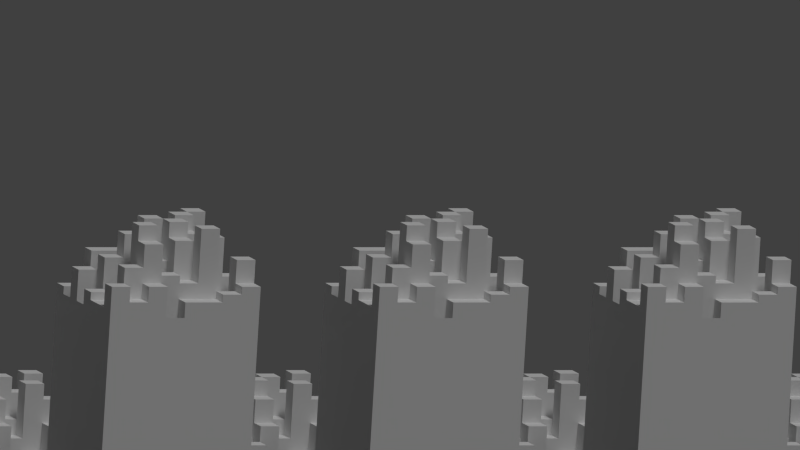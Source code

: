 # Source: bg.blend  (saved by Blender 2.70.0; exported with 4.5.12 LTS)
import bpy
from mathutils import Matrix  # noqa: F401  (used for matrix-valued properties, if any)

bpy.ops.wm.read_factory_settings(use_empty=True)
scene = bpy.context.scene
scene.name = 'Scene'

# ---- collections
col_collection_1 = bpy.data.collections.new('Collection 1'); scene.collection.children.link(col_collection_1)
col_collection_2 = bpy.data.collections.new('Collection 2'); scene.collection.children.link(col_collection_2)
col_collection_3 = bpy.data.collections.new('Collection 3'); scene.collection.children.link(col_collection_3)
col_collection_3.hide_render = True
col_collection_3.hide_viewport = True

# ---- materials (node trees are filled in below, after node groups)
mat_tower = bpy.data.materials.new('tower')
mat_material_001 = bpy.data.materials.new('Material.001')

# ---- material node trees

# ---- world
world_world = bpy.data.worlds.new('World'); scene.world = world_world
world_world.color = (0.05088, 0.05088, 0.05088)
world_world.use_sun_shadow = False
world_world.sun_shadow_jitter_overblur = 0.0
world_world.cycles.sampling_method = 'MANUAL'
world_world.cycles.sample_map_resolution = 256
world_world.light_settings.ao_factor = 0.2

# ---- cameras
cam_camera = bpy.data.cameras.new('Camera')
cam_camera.type = 'ORTHO'
cam_camera.clip_end = 100.0
cam_camera.lens = 35.0
cam_camera.sensor_width = 32.0
cam_camera.sensor_height = 18.0
cam_camera.ortho_scale = 10.1
cam_camera.dof.focus_distance = 0.0
cam_camera.dof.aperture_fstop = 128.0

# ---- lights
light_lamp = bpy.data.lights.new('Lamp', 'SUN')
light_lamp.transmission_factor = 0.0
light_lamp.cutoff_distance = 30.0
light_lamp.angle = 0.1993
light_lamp.energy = 1.0
light_lamp.shadow_buffer_clip_start = 1.001
light_lamp.shadow_soft_size = 0.1
light_lamp.shadow_cascade_max_distance = 1000.0
light_lamp.cycles.use_multiple_importance_sampling = False

# ---- meshes
me_tower04_004 = bpy.data.meshes.new('Tower04.004')
me_tower04_004.from_pydata([(-1.0, -1.0, 0.0), (1.0, -1.0, 0.0), (-1.0, 1.0, 0.0), (1.0, 1.0, 0.0), (-1.0, 0.0, 0.0), (0.0, -1.0, 0.0), (1.0, 0.0, 0.0), (0.0, 1.0, 0.0), (0.0, 0.0, 0.0), (-1.0, -0.5, 0.0), (0.5, -1.0, 0.0), (1.0, 0.5, 0.0), (-0.5, 1.0, 0.0), (-1.0, 0.5, 0.0), (-0.5, -1.0, 0.0), (1.0, -0.5, 0.0), (0.5, 1.0, 0.0), (0.0, 0.5, 0.0), (0.0, -0.5, 0.0), (-0.5, 0.0, 0.0), (0.5, 0.0, 0.0), (0.5, 0.5, 0.0), (-0.5, 0.5, 0.0), (-0.5, -0.5, 0.0), (0.5, -0.5, 0.0), (-1.0, -0.75, 0.0), (0.75, -1.0, 0.0), (1.0, 0.75, 0.0), (-0.75, 1.0, 0.0), (-1.0, 0.75, 0.0), (-0.75, -1.0, 0.0), (1.0, -0.75, 0.0), (0.75, 1.0, 0.0), (0.0, 0.75, 0.0), (0.0, -0.75, 0.0), (-0.75, 0.0, 0.0), (0.25, 0.0, 0.0), (-1.0, -0.25, 0.0), (0.25, -1.0, 0.0), (1.0, 0.25, 0.0), (-0.25, 1.0, 0.0), (-1.0, 0.25, 0.0), (-0.25, -1.0, 0.0), (1.0, -0.25, 0.0), (0.25, 1.0, 0.0), (0.0, 0.25, 0.0), (0.0, -0.25, 0.0), (-0.25, 0.0, 0.0), (0.75, 0.0, 0.0), (0.5, 0.75, 0.0), (0.5, 0.25, 0.0), (0.25, 0.5, 0.0), (0.75, 0.5, 0.0), (-0.5, 0.75, 0.0), (-0.5, 0.25, 0.0), (-0.75, 0.5, 0.0), (-0.25, 0.5, 0.0), (-0.5, -0.25, 0.0), (-0.5, -0.75, 0.0), (-0.75, -0.5, 0.0), (-0.25, -0.5, 0.0), (0.5, -0.25, 0.0), (0.5, -0.75, 0.0), (0.25, -0.5, 0.0), (0.75, -0.5, 0.0), (0.75, 0.75, 0.0), (-0.25, 0.75, 0.0), (-0.25, -0.25, 0.0), (0.75, -0.25, 0.0), (0.25, 0.75, 0.0), (0.25, 0.25, 0.0), (0.75, 0.25, 0.0), (-0.75, 0.75, 0.0), (-0.75, 0.25, 0.0), (-0.25, 0.25, 0.0), (-0.75, -0.25, 0.0), (-0.75, -0.75, 0.0), (-0.25, -0.75, 0.0), (0.25, -0.25, 0.0), (0.25, -0.75, 0.0), (0.75, -0.75, 0.0), (0.0, 0.0, 0.6), (0.0, 0.5, 0.6), (0.0, -0.5, 0.6), (-0.5, 0.0, 0.6), (0.5, 0.5, 0.6), (-0.5, 0.5, 0.6), (-0.5, -0.5, 0.6), (0.5, -0.5, 0.6), (0.0, -0.75, 0.6), (0.25, 0.0, 0.6), (0.0, 0.25, 0.6), (0.0, -0.25, 0.6), (-0.25, 0.0, 0.6), (0.5, 0.25, 0.6), (0.25, 0.5, 0.6), (-0.5, 0.25, 0.6), (-0.75, 0.5, 0.6), (-0.5, -0.25, 0.6), (-0.5, -0.75, 0.6), (-0.75, -0.5, 0.6), (-0.25, -0.5, 0.6), (0.5, -0.75, 0.6), (0.75, -0.5, 0.6), (-0.25, -0.25, 0.6), (0.25, 0.25, 0.6), (-0.75, 0.25, 0.6), (-0.75, -0.25, 0.6), (-0.75, -0.75, 0.6), (-0.25, -0.75, 0.6), (0.25, -0.25, 0.6), (0.75, -0.75, 0.6), (1.0, -1.0, 0.4), (1.0, 1.0, 0.4), (-1.0, 0.0, 0.4), (0.0, 1.0, 0.4), (-0.5, -1.0, 0.4), (1.0, -0.5, 0.4), (0.0, -0.5, 0.4), (-0.5, 0.0, 0.4), (0.5, 0.0, 0.4), (-0.5, 0.5, 0.4), (-0.5, -0.5, 0.4), (0.75, -1.0, 0.4), (1.0, 0.75, 0.4), (1.0, -0.75, 0.4), (0.75, 1.0, 0.4), (0.0, 0.75, 0.4), (-0.75, 0.0, 0.4), (-1.0, -0.25, 0.4), (-0.25, -1.0, 0.4), (1.0, -0.25, 0.4), (0.25, 1.0, 0.4), (0.0, -0.25, 0.4), (-0.25, 0.0, 0.4), (0.75, 0.0, 0.4), (0.5, 0.25, 0.4), (-0.5, 0.75, 0.4), (-0.5, 0.25, 0.4), (-0.25, 0.5, 0.4), (-0.5, -0.25, 0.4), (-0.5, -0.75, 0.4), (-0.25, -0.5, 0.4), (0.25, -0.5, 0.4), (0.75, -0.5, 0.4), (0.75, 0.75, 0.4), (-0.25, 0.75, 0.4), (-0.25, -0.25, 0.4), (0.75, -0.25, 0.4), (0.25, 0.75, 0.4), (0.75, 0.25, 0.4), (-0.25, 0.25, 0.4), (-0.75, -0.25, 0.4), (-0.25, -0.75, 0.4), (0.25, -0.25, 0.4), (0.75, -0.75, 0.4), (-1.0, 1.0, 0.2), (-1.0, 0.0, 0.2), (0.0, -1.0, 0.2), (1.0, 0.0, 0.2), (-1.0, -0.5, 0.2), (1.0, 0.5, 0.2), (-0.5, 1.0, 0.2), (-1.0, 0.5, 0.2), (1.0, -0.5, 0.2), (0.5, 1.0, 0.2), (0.5, 0.0, 0.2), (0.5, 0.5, 0.2), (0.5, -0.5, 0.2), (-1.0, -0.75, 0.2), (-0.75, 1.0, 0.2), (-1.0, 0.75, 0.2), (1.0, -0.75, 0.2), (0.0, -0.75, 0.2), (-0.75, 0.0, 0.2), (0.25, 0.0, 0.2), (0.25, -1.0, 0.2), (1.0, 0.25, 0.2), (-0.25, 1.0, 0.2), (-1.0, 0.25, 0.2), (0.25, 1.0, 0.2), (0.75, 0.0, 0.2), (0.5, 0.75, 0.2), (0.25, 0.5, 0.2), (0.75, 0.5, 0.2), (-0.5, 0.75, 0.2), (-0.75, 0.5, 0.2), (-0.75, -0.5, 0.2), (0.5, -0.25, 0.2), (0.5, -0.75, 0.2), (0.25, -0.5, 0.2), (0.75, -0.5, 0.2), (-0.25, 0.75, 0.2), (0.25, 0.75, 0.2), (0.75, 0.25, 0.2), (-0.75, 0.75, 0.2), (-0.75, 0.25, 0.2), (-0.75, -0.75, 0.2), (0.25, -0.25, 0.2), (0.25, -0.75, 0.2), (0.75, -0.75, 0.2), (0.0, 0.0, 0.9), (0.0, 0.5, 0.9), (0.0, -0.5, 0.9), (-0.5, 0.0, 0.9), (0.5, 0.0, 0.9), (0.5, -0.5, 0.9), (0.0, 0.75, 0.9), (-0.75, 0.0, 0.9), (0.25, 0.0, 0.9), (0.0, 0.25, 0.9), (0.0, -0.25, 0.9), (-0.25, 0.0, 0.9), (0.5, 0.25, 0.9), (0.25, 0.5, 0.9), (-0.5, 0.25, 0.9), (-0.25, 0.5, 0.9), (-0.25, -0.5, 0.9), (0.5, -0.25, 0.9), (0.75, -0.5, 0.9), (-0.25, -0.25, 0.9), (0.75, -0.25, 0.9), (0.25, 0.75, 0.9), (0.25, 0.25, 0.9), (-0.75, 0.25, 0.9), (-0.25, 0.25, 0.9), (0.0, 0.0, 1.1), (0.5, 1.0, 0.7), (0.5, 0.5, 1.1), (-0.5, 0.5, 1.1), (0.5, -0.5, 1.1), (0.75, 1.0, 0.7), (0.25, 0.0, 1.1), (0.0, 0.25, 1.1), (0.0, -0.25, 1.1), (-0.25, 0.0, 1.1), (0.5, 0.75, 0.7), (0.5, 0.25, 1.1), (0.75, 0.5, 1.1), (-0.5, 0.75, 1.1), (-0.5, 0.25, 1.1), (-0.75, 0.5, 1.1), (-0.25, 0.5, 1.1), (0.5, -0.25, 1.1), (0.25, -0.5, 1.1), (0.75, 0.75, 0.7), (-0.25, -0.25, 1.1), (0.25, 0.25, 1.1), (0.75, 0.25, 1.1), (-0.75, 0.75, 1.1), (-0.25, 0.25, 1.1), (0.25, -0.25, 1.1), (1.0, 0.5, 0.3), (1.0, 0.75, 0.3), (0.75, 0.5, 0.3), (0.75, 0.75, 0.3), (-1.0, -1.0, 0.1), (0.5, -1.0, 0.1), (-1.0, -0.75, 0.1), (0.75, -1.0, 0.1), (-0.75, -1.0, 0.1), (0.25, -1.0, 0.1), (0.5, -0.75, 0.1), (-0.75, -0.75, 0.1), (0.25, -0.75, 0.1), (0.75, -0.75, 0.1), (-0.5, 0.0, 0.2), (-0.5, -0.5, 0.2), (-0.5, -0.25, 0.2), (-0.5, -0.75, 0.2), (-0.25, -0.5, 0.2), (-0.75, -0.25, 0.2), (-0.25, -0.75, 0.2), (0.5, 0.0, 0.5), (0.75, 0.0, 0.5), (0.5, -0.25, 0.5), (0.75, -0.25, 0.5), (-1.0, -1.0, -9.3), (1.0, -1.0, -9.3), (-1.0, 1.0, -9.3), (1.0, 1.0, -9.3), (-1.0, 0.0, -9.3), (0.0, -1.0, -9.3), (1.0, 0.0, -9.3), (0.0, 1.0, -9.3), (0.0, 0.0, -9.3), (-1.0, -0.5, -9.3), (0.5, -1.0, -9.3), (1.0, 0.5, -9.3), (-0.5, 1.0, -9.3), (-1.0, 0.5, -9.3), (-0.5, -1.0, -9.3), (1.0, -0.5, -9.3), (0.5, 1.0, -9.3), (0.0, 0.5, -9.3), (0.0, -0.5, -9.3), (-0.5, 0.0, -9.3), (0.5, 0.0, -9.3), (0.5, 0.5, -9.3), (-0.5, 0.5, -9.3), (-0.5, -0.5, -9.3), (0.5, -0.5, -9.3), (-1.0, -0.75, -9.3), (0.75, -1.0, -9.3), (1.0, 0.75, -9.3), (-0.75, 1.0, -9.3), (-1.0, 0.75, -9.3), (-0.75, -1.0, -9.3), (1.0, -0.75, -9.3), (0.75, 1.0, -9.3), (0.0, 0.75, -9.3), (0.0, -0.75, -9.3), (-0.75, 0.0, -9.3), (0.25, 0.0, -9.3), (-1.0, -0.25, -9.3), (0.25, -1.0, -9.3), (1.0, 0.25, -9.3), (-0.25, 1.0, -9.3), (-1.0, 0.25, -9.3), (-0.25, -1.0, -9.3), (1.0, -0.25, -9.3), (0.25, 1.0, -9.3), (0.0, 0.25, -9.3), (0.0, -0.25, -9.3), (-0.25, 0.0, -9.3), (0.75, 0.0, -9.3), (0.5, 0.75, -9.3), (0.5, 0.25, -9.3), (0.25, 0.5, -9.3), (0.75, 0.5, -9.3), (-0.5, 0.75, -9.3), (-0.5, 0.25, -9.3), (-0.75, 0.5, -9.3), (-0.25, 0.5, -9.3), (-0.5, -0.25, -9.3), (-0.5, -0.75, -9.3), (-0.75, -0.5, -9.3), (-0.25, -0.5, -9.3), (0.5, -0.25, -9.3), (0.5, -0.75, -9.3), (0.25, -0.5, -9.3), (0.75, -0.5, -9.3), (0.75, 0.75, -9.3), (-0.25, 0.75, -9.3), (-0.25, -0.25, -9.3), (0.75, -0.25, -9.3), (0.25, 0.75, -9.3), (0.25, 0.25, -9.3), (0.75, 0.25, -9.3), (-0.75, 0.75, -9.3), (-0.75, 0.25, -9.3), (-0.25, 0.25, -9.3), (-0.75, -0.25, -9.3), (-0.75, -0.75, -9.3), (-0.25, -0.75, -9.3), (0.25, -0.25, -9.3), (0.25, -0.75, -9.3), (0.75, -0.75, -9.3)], [], [(35, 4, 114, 128), (2, 28, 305, 279), (78, 63, 244, 251), (22, 55, 332, 299), (13, 55, 186, 163), (80, 64, 103, 111), (5, 38, 176, 158), (38, 79, 356, 315), (50, 21, 85, 94), (56, 74, 225, 216), (77, 60, 270, 272), (19, 57, 98, 84), (8, 46, 92, 81), (21, 49, 182, 167), (36, 78, 198, 175), (48, 6, 159, 181), (65, 32, 231, 245), (12, 28, 305, 289), (27, 65, 255, 253), (72, 28, 170, 195), (46, 18, 118, 133), (4, 41, 318, 281), (77, 34, 89, 109), (43, 68, 148, 131), (61, 24, 206, 218), (61, 68, 276, 275), (69, 33, 207, 222), (42, 77, 153, 130), (48, 71, 150, 135), (67, 60, 217, 220), (9, 25, 169, 160), (62, 80, 111, 102), (22, 54, 240, 229), (46, 67, 220, 211), (32, 16, 227, 231), (37, 75, 152, 129), (11, 52, 184, 161), (66, 40, 178, 192), (41, 4, 157, 179), (67, 46, 234, 246), (27, 65, 342, 304), (78, 61, 188, 198), (20, 50, 213, 205), (70, 45, 233, 247), (33, 69, 149, 127), (73, 35, 208, 224), (1, 31, 125, 112), (13, 41, 318, 290), (54, 22, 86, 96), (62, 24, 168, 189), (62, 79, 264, 262), (57, 75, 352, 334), (58, 77, 272, 269), (14, 42, 130, 116), (54, 19, 296, 331), (45, 70, 105, 91), (58, 14, 116, 141), (61, 78, 251, 243), (69, 44, 321, 346), (34, 5, 158, 173), (26, 80, 265, 259), (59, 76, 108, 100), (80, 62, 262, 265), (74, 54, 138, 151), (105, 94, 85, 95), (106, 96, 86, 97), (108, 99, 87, 100), (109, 89, 83, 101), (98, 104, 93, 84), (91, 105, 95, 82), (100, 87, 98, 107), (92, 110, 90, 81), (102, 111, 103, 88), (76, 58, 99, 108), (64, 24, 88, 103), (23, 57, 98, 87), (70, 50, 94, 105), (51, 17, 82, 95), (22, 55, 97, 86), (46, 78, 110, 92), (57, 75, 107, 98), (55, 73, 106, 97), (57, 67, 104, 98), (78, 36, 90, 110), (75, 59, 100, 107), (67, 47, 93, 104), (36, 8, 81, 90), (21, 51, 95, 85), (24, 62, 102, 88), (18, 60, 101, 83), (60, 77, 109, 101), (47, 19, 84, 93), (58, 23, 87, 99), (73, 54, 96, 106), (34, 18, 83, 89), (17, 45, 91, 82), (145, 124, 113, 126), (121, 139, 146, 137), (122, 142, 147, 140), (144, 117, 131, 148), (127, 149, 132, 115), (120, 135, 150, 136), (119, 134, 151, 138), (129, 152, 128, 114), (116, 130, 153, 141), (118, 143, 154, 133), (123, 112, 125, 155), (53, 22, 121, 137), (56, 66, 146, 139), (31, 80, 155, 125), (3, 32, 126, 113), (15, 43, 131, 117), (63, 78, 154, 143), (22, 56, 139, 121), (18, 63, 143, 118), (71, 50, 136, 150), (57, 23, 122, 140), (60, 67, 147, 142), (77, 58, 141, 153), (19, 47, 134, 119), (64, 15, 117, 144), (69, 44, 132, 149), (75, 35, 128, 152), (66, 53, 137, 146), (23, 60, 142, 122), (26, 1, 112, 123), (68, 64, 144, 148), (7, 33, 127, 115), (50, 20, 120, 136), (78, 46, 133, 154), (47, 74, 151, 134), (65, 27, 124, 145), (80, 26, 123, 155), (67, 57, 140, 147), (54, 19, 119, 138), (20, 48, 135, 120), (4, 37, 129, 114), (32, 65, 145, 126), (27, 3, 113, 124), (44, 7, 115, 132), (193, 182, 165, 180), (194, 177, 161, 184), (198, 188, 166, 175), (199, 189, 168, 190), (200, 172, 164, 191), (185, 192, 178, 162), (183, 167, 182, 193), (181, 159, 177, 194), (171, 195, 170, 156), (163, 186, 195, 171), (157, 174, 196, 179), (169, 197, 187, 160), (158, 176, 199, 173), (79, 62, 189, 199), (71, 48, 181, 194), (39, 11, 161, 177), (28, 2, 156, 170), (29, 13, 163, 171), (4, 35, 174, 157), (24, 63, 190, 168), (63, 79, 199, 190), (20, 36, 175, 166), (59, 9, 160, 187), (80, 31, 172, 200), (25, 76, 197, 169), (49, 16, 165, 182), (55, 72, 195, 186), (6, 39, 177, 159), (64, 80, 200, 191), (40, 12, 162, 178), (2, 29, 171, 156), (35, 73, 196, 174), (15, 64, 191, 164), (12, 53, 185, 162), (44, 69, 193, 180), (38, 79, 199, 176), (53, 66, 192, 185), (16, 44, 180, 165), (51, 21, 167, 183), (76, 59, 187, 197), (73, 41, 179, 196), (69, 51, 183, 193), (31, 15, 164, 172), (79, 34, 173, 199), (52, 71, 194, 184), (61, 20, 166, 188), (225, 210, 202, 216), (217, 203, 211, 220), (206, 219, 221, 218), (202, 214, 222, 207), (209, 205, 213, 223), (208, 204, 215, 224), (212, 201, 210, 225), (68, 61, 218, 221), (24, 64, 219, 206), (35, 19, 204, 208), (18, 46, 211, 203), (50, 70, 223, 213), (17, 51, 214, 202), (33, 17, 202, 207), (70, 36, 209, 223), (47, 8, 201, 212), (51, 69, 222, 214), (8, 45, 210, 201), (60, 18, 203, 217), (74, 47, 212, 225), (19, 54, 215, 204), (36, 20, 205, 209), (54, 73, 224, 215), (64, 68, 221, 219), (45, 17, 202, 210), (17, 56, 216, 202), (246, 234, 226, 235), (236, 245, 231, 227), (226, 232, 247, 233), (237, 248, 238, 228), (241, 229, 239, 249), (240, 250, 242, 229), (244, 230, 243, 251), (53, 72, 249, 239), (63, 24, 230, 244), (72, 55, 241, 249), (46, 8, 226, 234), (21, 50, 237, 228), (24, 61, 243, 230), (54, 74, 250, 240), (74, 56, 242, 250), (55, 22, 229, 241), (36, 70, 247, 232), (16, 49, 236, 227), (22, 53, 239, 229), (47, 67, 246, 235), (8, 36, 232, 226), (8, 47, 235, 226), (45, 8, 226, 233), (56, 22, 229, 242), (50, 71, 248, 237), (71, 52, 238, 248), (52, 21, 228, 238), (49, 65, 245, 236), (254, 252, 253, 255), (65, 52, 254, 255), (52, 11, 252, 254), (11, 27, 253, 252), (256, 260, 263, 258), (261, 257, 262, 264), (257, 259, 265, 262), (79, 38, 261, 264), (76, 25, 258, 263), (30, 76, 263, 260), (38, 10, 257, 261), (10, 26, 259, 257), (0, 30, 260, 256), (25, 0, 256, 258), (269, 272, 270, 267), (75, 57, 268, 271), (23, 58, 269, 267), (60, 23, 267, 270), (57, 19, 266, 268), (275, 276, 274, 273), (68, 48, 274, 276), (48, 20, 273, 274), (20, 61, 275, 273), (271, 268, 266, 174), (35, 75, 271, 174), (19, 35, 174, 266), (343, 310, 284, 317), (345, 320, 283, 325), (349, 330, 289, 305), (298, 329, 342, 326), (333, 294, 310, 343), (318, 350, 332, 290), (286, 336, 352, 314), (307, 291, 335, 353), (319, 282, 311, 354), (311, 356, 340, 295), (69, 51, 328, 346), (55, 13, 290, 332), (59, 76, 353, 336), (42, 14, 291, 319), (40, 66, 343, 317), (42, 5, 282, 319), (72, 53, 330, 349), (13, 29, 306, 290), (34, 79, 356, 311), (56, 17, 294, 333), (29, 2, 279, 306), (69, 33, 310, 346), (22, 56, 333, 299), (76, 30, 307, 353), (43, 15, 292, 320), (66, 56, 333, 343), (43, 6, 283, 320), (73, 55, 332, 350), (30, 14, 291, 307), (62, 79, 356, 339), (23, 57, 334, 300), (30, 0, 277, 307), (19, 57, 334, 296), (25, 76, 353, 302), (44, 16, 293, 321), (66, 53, 330, 343), (7, 44, 321, 284), (73, 35, 312, 350), (15, 31, 308, 292), (80, 64, 341, 357), (58, 23, 300, 335), (31, 1, 278, 308), (14, 58, 335, 291), (58, 76, 353, 335), (17, 45, 322, 294), (8, 45, 322, 285), (41, 73, 350, 318), (16, 32, 309, 293), (26, 80, 357, 303), (32, 3, 280, 309), (70, 36, 313, 347), (9, 59, 336, 286), (77, 60, 337, 354), (46, 18, 295, 323), (67, 47, 324, 344), (8, 46, 323, 285), (73, 54, 331, 350), (17, 33, 310, 294), (62, 80, 357, 339), (18, 60, 337, 295), (33, 7, 284, 310), (70, 45, 322, 347), (23, 60, 337, 300), (77, 42, 319, 354), (47, 19, 296, 324), (67, 60, 337, 344), (47, 8, 285, 324), (56, 74, 351, 333), (18, 34, 311, 295), (31, 80, 357, 308), (61, 24, 301, 338), (5, 34, 311, 282), (61, 20, 297, 338), (70, 50, 327, 347), (58, 77, 354, 335), (20, 48, 325, 297), (57, 67, 344, 334), (6, 48, 325, 283), (47, 74, 351, 324), (35, 19, 296, 312), (62, 24, 301, 339), (35, 4, 281, 312), (52, 71, 348, 329), (34, 77, 354, 311), (49, 21, 298, 326), (46, 67, 344, 323), (49, 16, 293, 326), (20, 36, 313, 297), (74, 54, 331, 351), (24, 63, 340, 301), (36, 8, 285, 313), (48, 71, 348, 325), (63, 18, 295, 340), (36, 78, 355, 313), (50, 21, 298, 327), (48, 68, 345, 325), (20, 50, 327, 297), (37, 9, 286, 314), (64, 15, 292, 341), (37, 4, 281, 314), (71, 50, 327, 348), (64, 24, 301, 341), (78, 63, 340, 355), (21, 51, 328, 298), (68, 64, 341, 345), (51, 17, 294, 328), (75, 35, 312, 352), (10, 38, 315, 287), (65, 32, 309, 342), (38, 5, 282, 315), (25, 9, 286, 302), (46, 78, 355, 323), (11, 52, 329, 288), (0, 25, 302, 277), (61, 68, 345, 338), (21, 52, 329, 298), (59, 75, 352, 336), (11, 39, 316, 288), (39, 6, 283, 316), (52, 65, 342, 329), (28, 72, 349, 305), (26, 10, 287, 303), (78, 61, 338, 355), (53, 22, 299, 330), (1, 26, 303, 278), (68, 43, 320, 345), (53, 12, 289, 330), (75, 37, 314, 352), (12, 40, 317, 289), (65, 49, 326, 342), (7, 40, 317, 284), (55, 72, 349, 332), (27, 11, 288, 304), (79, 63, 340, 356), (22, 54, 331, 299), (3, 27, 304, 280)])
me_tower04_004.polygons.foreach_set('material_index', [0, 1, 0, 1, 0, 0, 0, 1, 0, 0, 0, 0, 0, 0, 0, 0, 0, 1, 0, 0, 0, 1, 0, 0, 0, 0, 0, 0, 0, 0, 0, 0, 0, 0, 0, 0, 0, 0, 0, 0, 1, 0, 0, 0, 0, 0, 0, 1, 0, 0, 0, 1, 0, 0, 1, 0, 0, 0, 1, 0, 0, 0, 0, 0, 0, 0, 0, 0, 0, 0, 0, 0, 0, 0, 0, 0, 0, 0, 0, 0, 0, 0, 0, 0, 0, 0, 0, 0, 0, 0, 0, 0, 0, 0, 0, 0, 0, 0, 0, 0, 0, 0, 0, 0, 0, 0, 0, 0, 0, 0, 0, 0, 0, 0, 0, 0, 0, 0, 0, 0, 0, 0, 0, 0, 0, 0, 0, 0, 0, 0, 0, 0, 0, 0, 0, 0, 0, 0, 0, 0, 0, 0, 0, 0, 0, 0, 0, 0, 0, 0, 0, 0, 0, 0, 0, 0, 0, 0, 0, 0, 0, 0, 0, 0, 0, 0, 0, 0, 0, 0, 0, 0, 0, 0, 0, 0, 0, 0, 0, 0, 0, 0, 0, 0, 0, 0, 0, 0, 0, 0, 0, 0, 0, 0, 0, 0, 0, 0, 0, 0, 0, 0, 0, 0, 0, 0, 0, 0, 0, 0, 0, 0, 0, 0, 0, 0, 0, 0, 0, 0, 0, 0, 0, 0, 0, 0, 0, 0, 0, 0, 0, 0, 0, 0, 0, 0, 0, 0, 0, 0, 0, 0, 0, 0, 0, 0, 0, 0, 0, 0, 0, 0, 0, 0, 0, 0, 0, 0, 0, 0, 0, 0, 0, 0, 0, 0, 1, 1, 1, 1, 1, 1, 1, 1, 1, 1, 1, 1, 1, 1, 1, 1, 1, 1, 1, 1, 1, 1, 1, 1, 1, 1, 1, 1, 1, 1, 1, 1, 1, 1, 1, 1, 1, 1, 1, 1, 1, 1, 1, 1, 1, 1, 1, 1, 1, 1, 1, 1, 1, 1, 1, 1, 1, 1, 1, 1, 1, 1, 1, 1, 1, 1, 1, 1, 1, 1, 1, 1, 1, 1, 1, 1, 1, 1, 1, 1, 1, 1, 1, 1, 1, 1, 1, 1, 1, 1, 1, 1, 1, 1, 1, 1, 1, 1, 1, 1, 1, 1, 1, 1, 1, 1, 1, 1, 1, 1, 1, 1, 1, 1, 1, 1, 1, 1, 1, 1, 1, 1, 1, 1, 1, 1, 1, 1, 1, 1, 1, 1, 1, 1, 1, 1])
me_tower04_004.materials.append(mat_tower)
me_tower04_004.materials.append(mat_material_001)
me_tower04_004.use_remesh_preserve_volume = False
me_tower04_004.use_remesh_preserve_attributes = False
me_tower04_004.use_mirror_vertex_groups = False
me_tower04_004.update()
me_tower04_002 = bpy.data.meshes.new('Tower04.002')
me_tower04_002.from_pydata([(-1.0, -1.0, 0.0), (1.0, -1.0, 0.0), (-1.0, 1.0, 0.0), (1.0, 1.0, 0.0), (-1.0, 0.0, 0.0), (0.0, -1.0, 0.0), (1.0, 0.0, 0.0), (0.0, 1.0, 0.0), (0.0, 0.0, 0.0), (-1.0, -0.5, 0.0), (0.5, -1.0, 0.0), (1.0, 0.5, 0.0), (-0.5, 1.0, 0.0), (-1.0, 0.5, 0.0), (-0.5, -1.0, 0.0), (1.0, -0.5, 0.0), (0.5, 1.0, 0.0), (0.0, 0.5, 0.0), (0.0, -0.5, 0.0), (-0.5, 0.0, 0.0), (0.5, 0.0, 0.0), (0.5, 0.5, 0.0), (-0.5, 0.5, 0.0), (-0.5, -0.5, 0.0), (0.5, -0.5, 0.0), (-1.0, -0.75, 0.0), (0.75, -1.0, 0.0), (1.0, 0.75, 0.0), (-0.75, 1.0, 0.0), (-1.0, 0.75, 0.0), (-0.75, -1.0, 0.0), (1.0, -0.75, 0.0), (0.75, 1.0, 0.0), (0.0, 0.75, 0.0), (0.0, -0.75, 0.0), (-0.75, 0.0, 0.0), (0.25, 0.0, 0.0), (-1.0, -0.25, 0.0), (0.25, -1.0, 0.0), (1.0, 0.25, 0.0), (-0.25, 1.0, 0.0), (-1.0, 0.25, 0.0), (-0.25, -1.0, 0.0), (1.0, -0.25, 0.0), (0.25, 1.0, 0.0), (0.0, 0.25, 0.0), (0.0, -0.25, 0.0), (-0.25, 0.0, 0.0), (0.75, 0.0, 0.0), (0.5, 0.75, 0.0), (0.5, 0.25, 0.0), (0.25, 0.5, 0.0), (0.75, 0.5, 0.0), (-0.5, 0.75, 0.0), (-0.5, 0.25, 0.0), (-0.75, 0.5, 0.0), (-0.25, 0.5, 0.0), (-0.5, -0.25, 0.0), (-0.5, -0.75, 0.0), (-0.75, -0.5, 0.0), (-0.25, -0.5, 0.0), (0.5, -0.25, 0.0), (0.5, -0.75, 0.0), (0.25, -0.5, 0.0), (0.75, -0.5, 0.0), (0.75, 0.75, 0.0), (-0.25, 0.75, 0.0), (-0.25, -0.25, 0.0), (0.75, -0.25, 0.0), (0.25, 0.75, 0.0), (0.25, 0.25, 0.0), (0.75, 0.25, 0.0), (-0.75, 0.75, 0.0), (-0.75, 0.25, 0.0), (-0.25, 0.25, 0.0), (-0.75, -0.25, 0.0), (-0.75, -0.75, 0.0), (-0.25, -0.75, 0.0), (0.25, -0.25, 0.0), (0.25, -0.75, 0.0), (0.75, -0.75, 0.0), (0.0, 0.0, 0.6), (0.0, 0.5, 0.6), (0.0, -0.5, 0.6), (-0.5, 0.0, 0.6), (0.5, 0.5, 0.6), (-0.5, 0.5, 0.6), (-0.5, -0.5, 0.6), (0.5, -0.5, 0.6), (0.0, -0.75, 0.6), (0.25, 0.0, 0.6), (0.0, 0.25, 0.6), (0.0, -0.25, 0.6), (-0.25, 0.0, 0.6), (0.5, 0.25, 0.6), (0.25, 0.5, 0.6), (-0.5, 0.25, 0.6), (-0.75, 0.5, 0.6), (-0.5, -0.25, 0.6), (-0.5, -0.75, 0.6), (-0.75, -0.5, 0.6), (-0.25, -0.5, 0.6), (0.5, -0.75, 0.6), (0.75, -0.5, 0.6), (-0.25, -0.25, 0.6), (0.25, 0.25, 0.6), (-0.75, 0.25, 0.6), (-0.75, -0.25, 0.6), (-0.75, -0.75, 0.6), (-0.25, -0.75, 0.6), (0.25, -0.25, 0.6), (0.75, -0.75, 0.6), (1.0, -1.0, 0.4), (1.0, 1.0, 0.4), (-1.0, 0.0, 0.4), (0.0, 1.0, 0.4), (-0.5, -1.0, 0.4), (1.0, -0.5, 0.4), (0.0, -0.5, 0.4), (-0.5, 0.0, 0.4), (0.5, 0.0, 0.4), (-0.5, 0.5, 0.4), (-0.5, -0.5, 0.4), (0.75, -1.0, 0.4), (1.0, 0.75, 0.4), (1.0, -0.75, 0.4), (0.75, 1.0, 0.4), (0.0, 0.75, 0.4), (-0.75, 0.0, 0.4), (-1.0, -0.25, 0.4), (-0.25, -1.0, 0.4), (1.0, -0.25, 0.4), (0.25, 1.0, 0.4), (0.0, -0.25, 0.4), (-0.25, 0.0, 0.4), (0.75, 0.0, 0.4), (0.5, 0.25, 0.4), (-0.5, 0.75, 0.4), (-0.5, 0.25, 0.4), (-0.25, 0.5, 0.4), (-0.5, -0.25, 0.4), (-0.5, -0.75, 0.4), (-0.25, -0.5, 0.4), (0.25, -0.5, 0.4), (0.75, -0.5, 0.4), (0.75, 0.75, 0.4), (-0.25, 0.75, 0.4), (-0.25, -0.25, 0.4), (0.75, -0.25, 0.4), (0.25, 0.75, 0.4), (0.75, 0.25, 0.4), (-0.25, 0.25, 0.4), (-0.75, -0.25, 0.4), (-0.25, -0.75, 0.4), (0.25, -0.25, 0.4), (0.75, -0.75, 0.4), (-1.0, 1.0, 0.2), (-1.0, 0.0, 0.2), (0.0, -1.0, 0.2), (1.0, 0.0, 0.2), (-1.0, -0.5, 0.2), (1.0, 0.5, 0.2), (-0.5, 1.0, 0.2), (-1.0, 0.5, 0.2), (1.0, -0.5, 0.2), (0.5, 1.0, 0.2), (0.5, 0.0, 0.2), (0.5, 0.5, 0.2), (0.5, -0.5, 0.2), (-1.0, -0.75, 0.2), (-0.75, 1.0, 0.2), (-1.0, 0.75, 0.2), (1.0, -0.75, 0.2), (0.0, -0.75, 0.2), (-0.75, 0.0, 0.2), (0.25, 0.0, 0.2), (0.25, -1.0, 0.2), (1.0, 0.25, 0.2), (-0.25, 1.0, 0.2), (-1.0, 0.25, 0.2), (0.25, 1.0, 0.2), (0.75, 0.0, 0.2), (0.5, 0.75, 0.2), (0.25, 0.5, 0.2), (0.75, 0.5, 0.2), (-0.5, 0.75, 0.2), (-0.75, 0.5, 0.2), (-0.75, -0.5, 0.2), (0.5, -0.25, 0.2), (0.5, -0.75, 0.2), (0.25, -0.5, 0.2), (0.75, -0.5, 0.2), (-0.25, 0.75, 0.2), (0.25, 0.75, 0.2), (0.75, 0.25, 0.2), (-0.75, 0.75, 0.2), (-0.75, 0.25, 0.2), (-0.75, -0.75, 0.2), (0.25, -0.25, 0.2), (0.25, -0.75, 0.2), (0.75, -0.75, 0.2), (0.0, 0.0, 0.9), (0.0, 0.5, 0.9), (0.0, -0.5, 0.9), (-0.5, 0.0, 0.9), (0.5, 0.0, 0.9), (0.5, -0.5, 0.9), (0.0, 0.75, 0.9), (-0.75, 0.0, 0.9), (0.25, 0.0, 0.9), (0.0, 0.25, 0.9), (0.0, -0.25, 0.9), (-0.25, 0.0, 0.9), (0.5, 0.25, 0.9), (0.25, 0.5, 0.9), (-0.5, 0.25, 0.9), (-0.25, 0.5, 0.9), (-0.25, -0.5, 0.9), (0.5, -0.25, 0.9), (0.75, -0.5, 0.9), (-0.25, -0.25, 0.9), (0.75, -0.25, 0.9), (0.25, 0.75, 0.9), (0.25, 0.25, 0.9), (-0.75, 0.25, 0.9), (-0.25, 0.25, 0.9), (0.0, 0.0, 1.1), (0.5, 1.0, 0.7), (0.5, 0.5, 1.1), (-0.5, 0.5, 1.1), (0.5, -0.5, 1.1), (0.75, 1.0, 0.7), (0.25, 0.0, 1.1), (0.0, 0.25, 1.1), (0.0, -0.25, 1.1), (-0.25, 0.0, 1.1), (0.5, 0.75, 0.7), (0.5, 0.25, 1.1), (0.75, 0.5, 1.1), (-0.5, 0.75, 1.1), (-0.5, 0.25, 1.1), (-0.75, 0.5, 1.1), (-0.25, 0.5, 1.1), (0.5, -0.25, 1.1), (0.25, -0.5, 1.1), (0.75, 0.75, 0.7), (-0.25, -0.25, 1.1), (0.25, 0.25, 1.1), (0.75, 0.25, 1.1), (-0.75, 0.75, 1.1), (-0.25, 0.25, 1.1), (0.25, -0.25, 1.1), (1.0, 0.5, 0.3), (1.0, 0.75, 0.3), (0.75, 0.5, 0.3), (0.75, 0.75, 0.3), (-1.0, -1.0, 0.1), (0.5, -1.0, 0.1), (-1.0, -0.75, 0.1), (0.75, -1.0, 0.1), (-0.75, -1.0, 0.1), (0.25, -1.0, 0.1), (0.5, -0.75, 0.1), (-0.75, -0.75, 0.1), (0.25, -0.75, 0.1), (0.75, -0.75, 0.1), (-0.5, 0.0, 0.2), (-0.5, -0.5, 0.2), (-0.5, -0.25, 0.2), (-0.5, -0.75, 0.2), (-0.25, -0.5, 0.2), (-0.75, -0.25, 0.2), (-0.25, -0.75, 0.2), (0.5, 0.0, 0.5), (0.75, 0.0, 0.5), (0.5, -0.25, 0.5), (0.75, -0.25, 0.5), (-1.0, -1.0, -9.3), (1.0, -1.0, -9.3), (-1.0, 1.0, -9.3), (1.0, 1.0, -9.3), (-1.0, 0.0, -9.3), (0.0, -1.0, -9.3), (1.0, 0.0, -9.3), (0.0, 1.0, -9.3), (0.0, 0.0, -9.3), (-1.0, -0.5, -9.3), (0.5, -1.0, -9.3), (1.0, 0.5, -9.3), (-0.5, 1.0, -9.3), (-1.0, 0.5, -9.3), (-0.5, -1.0, -9.3), (1.0, -0.5, -9.3), (0.5, 1.0, -9.3), (0.0, 0.5, -9.3), (0.0, -0.5, -9.3), (-0.5, 0.0, -9.3), (0.5, 0.0, -9.3), (0.5, 0.5, -9.3), (-0.5, 0.5, -9.3), (-0.5, -0.5, -9.3), (0.5, -0.5, -9.3), (-1.0, -0.75, -9.3), (0.75, -1.0, -9.3), (1.0, 0.75, -9.3), (-0.75, 1.0, -9.3), (-1.0, 0.75, -9.3), (-0.75, -1.0, -9.3), (1.0, -0.75, -9.3), (0.75, 1.0, -9.3), (0.0, 0.75, -9.3), (0.0, -0.75, -9.3), (-0.75, 0.0, -9.3), (0.25, 0.0, -9.3), (-1.0, -0.25, -9.3), (0.25, -1.0, -9.3), (1.0, 0.25, -9.3), (-0.25, 1.0, -9.3), (-1.0, 0.25, -9.3), (-0.25, -1.0, -9.3), (1.0, -0.25, -9.3), (0.25, 1.0, -9.3), (0.0, 0.25, -9.3), (0.0, -0.25, -9.3), (-0.25, 0.0, -9.3), (0.75, 0.0, -9.3), (0.5, 0.75, -9.3), (0.5, 0.25, -9.3), (0.25, 0.5, -9.3), (0.75, 0.5, -9.3), (-0.5, 0.75, -9.3), (-0.5, 0.25, -9.3), (-0.75, 0.5, -9.3), (-0.25, 0.5, -9.3), (-0.5, -0.25, -9.3), (-0.5, -0.75, -9.3), (-0.75, -0.5, -9.3), (-0.25, -0.5, -9.3), (0.5, -0.25, -9.3), (0.5, -0.75, -9.3), (0.25, -0.5, -9.3), (0.75, -0.5, -9.3), (0.75, 0.75, -9.3), (-0.25, 0.75, -9.3), (-0.25, -0.25, -9.3), (0.75, -0.25, -9.3), (0.25, 0.75, -9.3), (0.25, 0.25, -9.3), (0.75, 0.25, -9.3), (-0.75, 0.75, -9.3), (-0.75, 0.25, -9.3), (-0.25, 0.25, -9.3), (-0.75, -0.25, -9.3), (-0.75, -0.75, -9.3), (-0.25, -0.75, -9.3), (0.25, -0.25, -9.3), (0.25, -0.75, -9.3), (0.75, -0.75, -9.3)], [], [(35, 4, 114, 128), (2, 28, 305, 279), (78, 63, 244, 251), (22, 55, 332, 299), (13, 55, 186, 163), (80, 64, 103, 111), (5, 38, 176, 158), (38, 79, 356, 315), (50, 21, 85, 94), (56, 74, 225, 216), (77, 60, 270, 272), (19, 57, 98, 84), (8, 46, 92, 81), (21, 49, 182, 167), (36, 78, 198, 175), (48, 6, 159, 181), (65, 32, 231, 245), (12, 28, 305, 289), (27, 65, 255, 253), (72, 28, 170, 195), (46, 18, 118, 133), (4, 41, 318, 281), (77, 34, 89, 109), (43, 68, 148, 131), (61, 24, 206, 218), (61, 68, 276, 275), (69, 33, 207, 222), (42, 77, 153, 130), (48, 71, 150, 135), (67, 60, 217, 220), (9, 25, 169, 160), (62, 80, 111, 102), (22, 54, 240, 229), (46, 67, 220, 211), (32, 16, 227, 231), (37, 75, 152, 129), (11, 52, 184, 161), (66, 40, 178, 192), (41, 4, 157, 179), (67, 46, 234, 246), (27, 65, 342, 304), (78, 61, 188, 198), (20, 50, 213, 205), (70, 45, 233, 247), (33, 69, 149, 127), (73, 35, 208, 224), (1, 31, 125, 112), (13, 41, 318, 290), (54, 22, 86, 96), (62, 24, 168, 189), (62, 79, 264, 262), (57, 75, 352, 334), (58, 77, 272, 269), (14, 42, 130, 116), (54, 19, 296, 331), (45, 70, 105, 91), (58, 14, 116, 141), (61, 78, 251, 243), (69, 44, 321, 346), (34, 5, 158, 173), (26, 80, 265, 259), (59, 76, 108, 100), (80, 62, 262, 265), (74, 54, 138, 151), (105, 94, 85, 95), (106, 96, 86, 97), (108, 99, 87, 100), (109, 89, 83, 101), (98, 104, 93, 84), (91, 105, 95, 82), (100, 87, 98, 107), (92, 110, 90, 81), (102, 111, 103, 88), (76, 58, 99, 108), (64, 24, 88, 103), (23, 57, 98, 87), (70, 50, 94, 105), (51, 17, 82, 95), (22, 55, 97, 86), (46, 78, 110, 92), (57, 75, 107, 98), (55, 73, 106, 97), (57, 67, 104, 98), (78, 36, 90, 110), (75, 59, 100, 107), (67, 47, 93, 104), (36, 8, 81, 90), (21, 51, 95, 85), (24, 62, 102, 88), (18, 60, 101, 83), (60, 77, 109, 101), (47, 19, 84, 93), (58, 23, 87, 99), (73, 54, 96, 106), (34, 18, 83, 89), (17, 45, 91, 82), (145, 124, 113, 126), (121, 139, 146, 137), (122, 142, 147, 140), (144, 117, 131, 148), (127, 149, 132, 115), (120, 135, 150, 136), (119, 134, 151, 138), (129, 152, 128, 114), (116, 130, 153, 141), (118, 143, 154, 133), (123, 112, 125, 155), (53, 22, 121, 137), (56, 66, 146, 139), (31, 80, 155, 125), (3, 32, 126, 113), (15, 43, 131, 117), (63, 78, 154, 143), (22, 56, 139, 121), (18, 63, 143, 118), (71, 50, 136, 150), (57, 23, 122, 140), (60, 67, 147, 142), (77, 58, 141, 153), (19, 47, 134, 119), (64, 15, 117, 144), (69, 44, 132, 149), (75, 35, 128, 152), (66, 53, 137, 146), (23, 60, 142, 122), (26, 1, 112, 123), (68, 64, 144, 148), (7, 33, 127, 115), (50, 20, 120, 136), (78, 46, 133, 154), (47, 74, 151, 134), (65, 27, 124, 145), (80, 26, 123, 155), (67, 57, 140, 147), (54, 19, 119, 138), (20, 48, 135, 120), (4, 37, 129, 114), (32, 65, 145, 126), (27, 3, 113, 124), (44, 7, 115, 132), (193, 182, 165, 180), (194, 177, 161, 184), (198, 188, 166, 175), (199, 189, 168, 190), (200, 172, 164, 191), (185, 192, 178, 162), (183, 167, 182, 193), (181, 159, 177, 194), (171, 195, 170, 156), (163, 186, 195, 171), (157, 174, 196, 179), (169, 197, 187, 160), (158, 176, 199, 173), (79, 62, 189, 199), (71, 48, 181, 194), (39, 11, 161, 177), (28, 2, 156, 170), (29, 13, 163, 171), (4, 35, 174, 157), (24, 63, 190, 168), (63, 79, 199, 190), (20, 36, 175, 166), (59, 9, 160, 187), (80, 31, 172, 200), (25, 76, 197, 169), (49, 16, 165, 182), (55, 72, 195, 186), (6, 39, 177, 159), (64, 80, 200, 191), (40, 12, 162, 178), (2, 29, 171, 156), (35, 73, 196, 174), (15, 64, 191, 164), (12, 53, 185, 162), (44, 69, 193, 180), (38, 79, 199, 176), (53, 66, 192, 185), (16, 44, 180, 165), (51, 21, 167, 183), (76, 59, 187, 197), (73, 41, 179, 196), (69, 51, 183, 193), (31, 15, 164, 172), (79, 34, 173, 199), (52, 71, 194, 184), (61, 20, 166, 188), (225, 210, 202, 216), (217, 203, 211, 220), (206, 219, 221, 218), (202, 214, 222, 207), (209, 205, 213, 223), (208, 204, 215, 224), (212, 201, 210, 225), (68, 61, 218, 221), (24, 64, 219, 206), (35, 19, 204, 208), (18, 46, 211, 203), (50, 70, 223, 213), (17, 51, 214, 202), (33, 17, 202, 207), (70, 36, 209, 223), (47, 8, 201, 212), (51, 69, 222, 214), (8, 45, 210, 201), (60, 18, 203, 217), (74, 47, 212, 225), (19, 54, 215, 204), (36, 20, 205, 209), (54, 73, 224, 215), (64, 68, 221, 219), (45, 17, 202, 210), (17, 56, 216, 202), (246, 234, 226, 235), (236, 245, 231, 227), (226, 232, 247, 233), (237, 248, 238, 228), (241, 229, 239, 249), (240, 250, 242, 229), (244, 230, 243, 251), (53, 72, 249, 239), (63, 24, 230, 244), (72, 55, 241, 249), (46, 8, 226, 234), (21, 50, 237, 228), (24, 61, 243, 230), (54, 74, 250, 240), (74, 56, 242, 250), (55, 22, 229, 241), (36, 70, 247, 232), (16, 49, 236, 227), (22, 53, 239, 229), (47, 67, 246, 235), (8, 36, 232, 226), (8, 47, 235, 226), (45, 8, 226, 233), (56, 22, 229, 242), (50, 71, 248, 237), (71, 52, 238, 248), (52, 21, 228, 238), (49, 65, 245, 236), (254, 252, 253, 255), (65, 52, 254, 255), (52, 11, 252, 254), (11, 27, 253, 252), (256, 260, 263, 258), (261, 257, 262, 264), (257, 259, 265, 262), (79, 38, 261, 264), (76, 25, 258, 263), (30, 76, 263, 260), (38, 10, 257, 261), (10, 26, 259, 257), (0, 30, 260, 256), (25, 0, 256, 258), (269, 272, 270, 267), (75, 57, 268, 271), (23, 58, 269, 267), (60, 23, 267, 270), (57, 19, 266, 268), (275, 276, 274, 273), (68, 48, 274, 276), (48, 20, 273, 274), (20, 61, 275, 273), (271, 268, 266, 174), (35, 75, 271, 174), (19, 35, 174, 266), (343, 310, 284, 317), (345, 320, 283, 325), (349, 330, 289, 305), (298, 329, 342, 326), (333, 294, 310, 343), (318, 350, 332, 290), (286, 336, 352, 314), (307, 291, 335, 353), (319, 282, 311, 354), (311, 356, 340, 295), (69, 51, 328, 346), (55, 13, 290, 332), (59, 76, 353, 336), (42, 14, 291, 319), (40, 66, 343, 317), (42, 5, 282, 319), (72, 53, 330, 349), (13, 29, 306, 290), (34, 79, 356, 311), (56, 17, 294, 333), (29, 2, 279, 306), (69, 33, 310, 346), (22, 56, 333, 299), (76, 30, 307, 353), (43, 15, 292, 320), (66, 56, 333, 343), (43, 6, 283, 320), (73, 55, 332, 350), (30, 14, 291, 307), (62, 79, 356, 339), (23, 57, 334, 300), (30, 0, 277, 307), (19, 57, 334, 296), (25, 76, 353, 302), (44, 16, 293, 321), (66, 53, 330, 343), (7, 44, 321, 284), (73, 35, 312, 350), (15, 31, 308, 292), (80, 64, 341, 357), (58, 23, 300, 335), (31, 1, 278, 308), (14, 58, 335, 291), (58, 76, 353, 335), (17, 45, 322, 294), (8, 45, 322, 285), (41, 73, 350, 318), (16, 32, 309, 293), (26, 80, 357, 303), (32, 3, 280, 309), (70, 36, 313, 347), (9, 59, 336, 286), (77, 60, 337, 354), (46, 18, 295, 323), (67, 47, 324, 344), (8, 46, 323, 285), (73, 54, 331, 350), (17, 33, 310, 294), (62, 80, 357, 339), (18, 60, 337, 295), (33, 7, 284, 310), (70, 45, 322, 347), (23, 60, 337, 300), (77, 42, 319, 354), (47, 19, 296, 324), (67, 60, 337, 344), (47, 8, 285, 324), (56, 74, 351, 333), (18, 34, 311, 295), (31, 80, 357, 308), (61, 24, 301, 338), (5, 34, 311, 282), (61, 20, 297, 338), (70, 50, 327, 347), (58, 77, 354, 335), (20, 48, 325, 297), (57, 67, 344, 334), (6, 48, 325, 283), (47, 74, 351, 324), (35, 19, 296, 312), (62, 24, 301, 339), (35, 4, 281, 312), (52, 71, 348, 329), (34, 77, 354, 311), (49, 21, 298, 326), (46, 67, 344, 323), (49, 16, 293, 326), (20, 36, 313, 297), (74, 54, 331, 351), (24, 63, 340, 301), (36, 8, 285, 313), (48, 71, 348, 325), (63, 18, 295, 340), (36, 78, 355, 313), (50, 21, 298, 327), (48, 68, 345, 325), (20, 50, 327, 297), (37, 9, 286, 314), (64, 15, 292, 341), (37, 4, 281, 314), (71, 50, 327, 348), (64, 24, 301, 341), (78, 63, 340, 355), (21, 51, 328, 298), (68, 64, 341, 345), (51, 17, 294, 328), (75, 35, 312, 352), (10, 38, 315, 287), (65, 32, 309, 342), (38, 5, 282, 315), (25, 9, 286, 302), (46, 78, 355, 323), (11, 52, 329, 288), (0, 25, 302, 277), (61, 68, 345, 338), (21, 52, 329, 298), (59, 75, 352, 336), (11, 39, 316, 288), (39, 6, 283, 316), (52, 65, 342, 329), (28, 72, 349, 305), (26, 10, 287, 303), (78, 61, 338, 355), (53, 22, 299, 330), (1, 26, 303, 278), (68, 43, 320, 345), (53, 12, 289, 330), (75, 37, 314, 352), (12, 40, 317, 289), (65, 49, 326, 342), (7, 40, 317, 284), (55, 72, 349, 332), (27, 11, 288, 304), (79, 63, 340, 356), (22, 54, 331, 299), (3, 27, 304, 280)])
me_tower04_002.polygons.foreach_set('material_index', [0, 1, 0, 1, 0, 0, 0, 1, 0, 0, 0, 0, 0, 0, 0, 0, 0, 1, 0, 0, 0, 1, 0, 0, 0, 0, 0, 0, 0, 0, 0, 0, 0, 0, 0, 0, 0, 0, 0, 0, 1, 0, 0, 0, 0, 0, 0, 1, 0, 0, 0, 1, 0, 0, 1, 0, 0, 0, 1, 0, 0, 0, 0, 0, 0, 0, 0, 0, 0, 0, 0, 0, 0, 0, 0, 0, 0, 0, 0, 0, 0, 0, 0, 0, 0, 0, 0, 0, 0, 0, 0, 0, 0, 0, 0, 0, 0, 0, 0, 0, 0, 0, 0, 0, 0, 0, 0, 0, 0, 0, 0, 0, 0, 0, 0, 0, 0, 0, 0, 0, 0, 0, 0, 0, 0, 0, 0, 0, 0, 0, 0, 0, 0, 0, 0, 0, 0, 0, 0, 0, 0, 0, 0, 0, 0, 0, 0, 0, 0, 0, 0, 0, 0, 0, 0, 0, 0, 0, 0, 0, 0, 0, 0, 0, 0, 0, 0, 0, 0, 0, 0, 0, 0, 0, 0, 0, 0, 0, 0, 0, 0, 0, 0, 0, 0, 0, 0, 0, 0, 0, 0, 0, 0, 0, 0, 0, 0, 0, 0, 0, 0, 0, 0, 0, 0, 0, 0, 0, 0, 0, 0, 0, 0, 0, 0, 0, 0, 0, 0, 0, 0, 0, 0, 0, 0, 0, 0, 0, 0, 0, 0, 0, 0, 0, 0, 0, 0, 0, 0, 0, 0, 0, 0, 0, 0, 0, 0, 0, 0, 0, 0, 0, 0, 0, 0, 0, 0, 0, 0, 0, 0, 0, 0, 0, 0, 0, 1, 1, 1, 1, 1, 1, 1, 1, 1, 1, 1, 1, 1, 1, 1, 1, 1, 1, 1, 1, 1, 1, 1, 1, 1, 1, 1, 1, 1, 1, 1, 1, 1, 1, 1, 1, 1, 1, 1, 1, 1, 1, 1, 1, 1, 1, 1, 1, 1, 1, 1, 1, 1, 1, 1, 1, 1, 1, 1, 1, 1, 1, 1, 1, 1, 1, 1, 1, 1, 1, 1, 1, 1, 1, 1, 1, 1, 1, 1, 1, 1, 1, 1, 1, 1, 1, 1, 1, 1, 1, 1, 1, 1, 1, 1, 1, 1, 1, 1, 1, 1, 1, 1, 1, 1, 1, 1, 1, 1, 1, 1, 1, 1, 1, 1, 1, 1, 1, 1, 1, 1, 1, 1, 1, 1, 1, 1, 1, 1, 1, 1, 1, 1, 1, 1, 1])
me_tower04_002.materials.append(mat_tower)
me_tower04_002.materials.append(mat_material_001)
me_tower04_002.use_remesh_preserve_volume = False
me_tower04_002.use_remesh_preserve_attributes = False
me_tower04_002.use_mirror_vertex_groups = False
me_tower04_002.update()
me_tower04 = bpy.data.meshes.new('Tower04')
me_tower04.from_pydata([], [], [])
me_tower04.materials.append(None)
me_tower04.materials.append(None)
me_tower04.update()

# ---- objects
ob_lamp = bpy.data.objects.new('Lamp', light_lamp)
ob_camera = bpy.data.objects.new('Camera', cam_camera)
ob_plane_001 = bpy.data.objects.new('Plane.001', me_tower04_004)
ob_plane_000 = bpy.data.objects.new('Plane.000', me_tower04_002)
ob_plane_004 = bpy.data.objects.new('Plane.004', me_tower04)

# ---- transforms, parenting, visibility, modifiers, constraints
ob_lamp.location = (9.076, 0.005454, 5.904)
ob_lamp.rotation_euler = (0.6503, 0.05522, 1.517)
ob_lamp.lock_rotations_4d = False
ob_lamp.empty_display_type = 'ARROWS'
ob_lamp.color = (0.0, 0.0, 0.0, 0.0)
ob_lamp.lineart.crease_threshold = 0.0
ob_camera.location = (8.0, 3.944, 1.0)
ob_camera.rotation_euler = (1.571, -8.782e-07, 1.222)
ob_camera.lock_rotations_4d = False
ob_camera.empty_display_type = 'ARROWS'
ob_camera.color = (0.0, 0.0, 0.0, 0.0)
ob_camera.display_type = 'WIRE'
ob_camera.lineart.crease_threshold = 0.0
ob_plane_001.location = (-3.5, -1.0, -2.0)
ob_plane_001.rotation_euler = (0.1745, -1.639e-07, 1.571)
ob_plane_001.lineart.crease_threshold = 0.0
_m = ob_plane_001.modifiers.new('Array', 'ARRAY')
_m.count = 8
_m.constant_offset_displace = (0.0, 1.0, 0.0)
_m.relative_offset_displace = (1.8, 0.0, 0.0)
ob_plane_000.location = (0.0, 0.0, 0.0)
ob_plane_000.rotation_euler = (0.0, 0.1745, 0.0)
ob_plane_000.lineart.crease_threshold = 0.0
_m = ob_plane_000.modifiers.new('Array', 'ARRAY')
_m.count = 8
_m.constant_offset_displace = (0.0, 1.0, 0.0)
_m.relative_offset_displace = (0.0, 1.8, 0.0)
ob_plane_004.location = (0.0, -1.0, 0.0)
ob_plane_004.rotation_euler = (0.1745, -3.685e-07, 1.571)
ob_plane_004.lineart.crease_threshold = 0.0
_m = ob_plane_004.modifiers.new('Array', 'ARRAY')
_m.count = 8
_m.constant_offset_displace = (0.0, 1.0, 0.0)

# ---- collection membership
col_collection_1.objects.link(ob_lamp)
col_collection_1.objects.link(ob_camera)
col_collection_2.objects.link(ob_plane_001)
col_collection_2.objects.link(ob_plane_000)
col_collection_3.objects.link(ob_plane_004)

# ---- scene / render settings (as saved in the file)
scene.camera = ob_camera
scene.frame_start = 1; scene.frame_end = 250; scene.frame_set(1)
scene.render.engine = 'BLENDER_EEVEE_NEXT'
scene.render.resolution_x = 1280
scene.render.resolution_y = 720
scene.render.dither_intensity = 0.0
scene.render.film_transparent = True
scene.render.use_file_extension = False
scene.cycles.use_denoising = False
scene.cycles.samples = 10
scene.cycles.sampling_pattern = 'TABULATED_SOBOL'
scene.cycles.light_sampling_threshold = 0.0
scene.cycles.use_adaptive_sampling = False
scene.cycles.use_light_tree = False
scene.cycles.blur_glossy = 0.0
scene.cycles.volume_bounces = 1
scene.cycles.pixel_filter_type = 'GAUSSIAN'
scene.cycles.sample_clamp_indirect = 0.0
scene.view_settings.view_transform = 'Standard'
bpy.context.view_layer.update()
